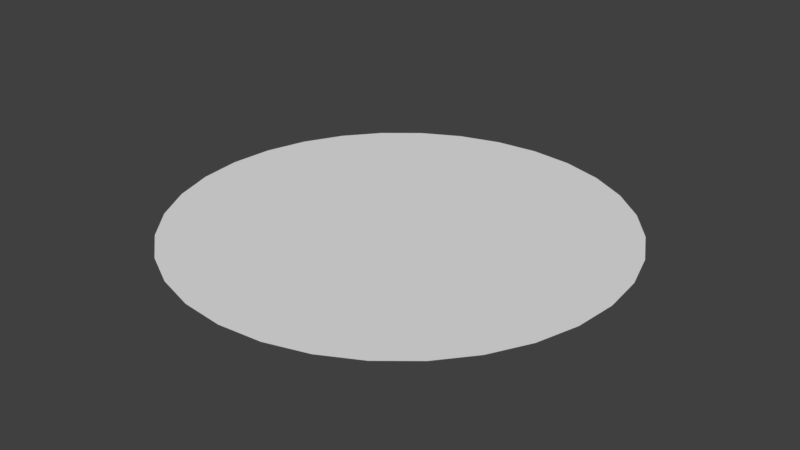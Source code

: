 # Source: circle128.blend  (saved by Blender 2.77.0; exported with 4.5.12 LTS)
import bpy
from mathutils import Matrix  # noqa: F401  (used for matrix-valued properties, if any)

bpy.ops.wm.read_factory_settings(use_empty=True)
scene = bpy.context.scene
scene.name = 'Scene'

# ---- collections
col_collection_1 = bpy.data.collections.new('Collection 1'); scene.collection.children.link(col_collection_1)

# ---- world
world_world = bpy.data.worlds.new('World'); scene.world = world_world
world_world.color = (0.05088, 0.05088, 0.05088)
world_world.use_sun_shadow = False
world_world.sun_shadow_jitter_overblur = 0.0
world_world.cycles.sampling_method = 'MANUAL'

# ---- meshes
me_circle = bpy.data.meshes.new('Circle')
me_circle.from_pydata([(0.0, 1.0, 0.0), (-0.1951, 0.9808, 0.0), (-0.3827, 0.9239, 0.0), (-0.5556, 0.8315, 0.0), (-0.7071, 0.7071, 0.0), (-0.8315, 0.5556, 0.0), (-0.9239, 0.3827, 0.0), (-0.9808, 0.1951, 0.0), (-1.0, 7.55e-08, 0.0), (-0.9808, -0.1951, 0.0), (-0.9239, -0.3827, 0.0), (-0.8315, -0.5556, 0.0), (-0.7071, -0.7071, 0.0), (-0.5556, -0.8315, 0.0), (-0.3827, -0.9239, 0.0), (-0.1951, -0.9808, 0.0), (3.258e-07, -1.0, 0.0), (0.1951, -0.9808, 0.0), (0.3827, -0.9239, 0.0), (0.5556, -0.8315, 0.0), (0.7071, -0.7071, 0.0), (0.8315, -0.5556, 0.0), (0.9239, -0.3827, 0.0), (0.9808, -0.1951, 0.0), (1.0, 9.656e-07, 0.0), (0.9808, 0.1951, 0.0), (0.9239, 0.3827, 0.0), (0.8315, 0.5556, 0.0), (0.7071, 0.7071, 0.0), (0.5556, 0.8315, 0.0), (0.3827, 0.9239, 0.0), (0.1951, 0.9808, 0.0), (-0.09755, 0.9904, 0.0), (-0.2889, 0.9523, 0.0), (-0.4691, 0.8777, 0.0), (-0.6313, 0.7693, 0.0), (-0.7693, 0.6313, 0.0), (-0.8777, 0.4691, 0.0), (-0.9523, 0.2889, 0.0), (-0.9904, 0.09755, 0.0), (-0.9904, -0.09755, 0.0), (-0.9523, -0.2889, 0.0), (-0.8777, -0.4691, 0.0), (-0.7693, -0.6313, 0.0), (-0.6313, -0.7693, 0.0), (-0.4691, -0.8777, 0.0), (-0.2889, -0.9523, 0.0), (-0.09754, -0.9904, 0.0), (0.09755, -0.9904, 0.0), (0.2889, -0.9523, 0.0), (0.4691, -0.8777, 0.0), (0.6313, -0.7693, 0.0), (0.7693, -0.6313, 0.0), (0.8777, -0.4691, 0.0), (0.9523, -0.2889, 0.0), (0.9904, -0.09754, 0.0), (0.9904, 0.09755, 0.0), (0.9523, 0.2889, 0.0), (0.8777, 0.4691, 0.0), (0.7693, 0.6313, 0.0), (0.6313, 0.7693, 0.0), (0.4691, 0.8777, 0.0), (0.2889, 0.9523, 0.0), (0.09754, 0.9904, 0.0), (-0.04877, 0.9952, 0.0), (-0.242, 0.9666, 0.0), (-0.4259, 0.9008, 0.0), (-0.5935, 0.8004, 0.0), (-0.7382, 0.6692, 0.0), (-0.8546, 0.5123, 0.0), (-0.9381, 0.3358, 0.0), (-0.9856, 0.1463, 0.0), (-0.9952, -0.04877, 0.0), (-0.9666, -0.242, 0.0), (-0.9008, -0.4259, 0.0), (-0.8004, -0.5935, 0.0), (-0.6692, -0.7382, 0.0), (-0.5123, -0.8546, 0.0), (-0.3358, -0.9381, 0.0), (-0.1463, -0.9856, 0.0), (0.04877, -0.9952, 0.0), (0.242, -0.9666, 0.0), (0.4259, -0.9008, 0.0), (0.5935, -0.8004, 0.0), (0.7382, -0.6692, 0.0), (0.8546, -0.5123, 0.0), (0.9381, -0.3358, 0.0), (0.9856, -0.1463, 0.0), (0.9952, 0.04877, 0.0), (0.9666, 0.242, 0.0), (0.9008, 0.4259, 0.0), (0.8004, 0.5935, 0.0), (0.6692, 0.7382, 0.0), (0.5123, 0.8546, 0.0), (0.3358, 0.9381, 0.0), (0.1463, 0.9856, 0.0), (-0.1463, 0.9856, 0.0), (-0.3358, 0.9381, 0.0), (-0.5123, 0.8546, 0.0), (-0.6692, 0.7382, 0.0), (-0.8004, 0.5935, 0.0), (-0.9008, 0.4259, 0.0), (-0.9666, 0.242, 0.0), (-0.9952, 0.04877, 0.0), (-0.9856, -0.1463, 0.0), (-0.9381, -0.3358, 0.0), (-0.8546, -0.5123, 0.0), (-0.7382, -0.6692, 0.0), (-0.5935, -0.8004, 0.0), (-0.4259, -0.9008, 0.0), (-0.242, -0.9666, 0.0), (-0.04877, -0.9952, 0.0), (0.1463, -0.9856, 0.0), (0.3358, -0.9381, 0.0), (0.5123, -0.8546, 0.0), (0.6692, -0.7382, 0.0), (0.8004, -0.5935, 0.0), (0.9008, -0.4259, 0.0), (0.9666, -0.242, 0.0), (0.9952, -0.04877, 0.0), (0.9856, 0.1463, 0.0), (0.9381, 0.3358, 0.0), (0.8546, 0.5123, 0.0), (0.7382, 0.6692, 0.0), (0.5935, 0.8004, 0.0), (0.4259, 0.9008, 0.0), (0.242, 0.9666, 0.0), (0.04877, 0.9952, 0.0), (-8.6e-08, 2.98e-07, 0.0), (-8.941e-08, 2.98e-07, 0.0), (-8.941e-08, 2.98e-07, 0.0), (-5.96e-08, 2.98e-07, 0.0), (-5.96e-08, 2.98e-07, 0.0), (-5.96e-08, 2.98e-07, 0.0), (-5.96e-08, 3.278e-07, 0.0), (-5.96e-08, 3.129e-07, 0.0), (-5.96e-08, 3.199e-07, 0.0), (-5.96e-08, 3.129e-07, 0.0), (-5.96e-08, 3.278e-07, 0.0), (-5.96e-08, 2.98e-07, 0.0), (-5.96e-08, 2.98e-07, 0.0), (-5.96e-08, 2.98e-07, 0.0), (-8.941e-08, 2.98e-07, 0.0), (-8.941e-08, 2.98e-07, 0.0), (-8.6e-08, 3.576e-07, 0.0), (-8.941e-08, 2.98e-07, 0.0), (-8.941e-08, 2.98e-07, 0.0), (-5.96e-08, 2.98e-07, 0.0), (-5.96e-08, 2.98e-07, 0.0), (-5.96e-08, 2.98e-07, 0.0), (-5.96e-08, 3.278e-07, 0.0), (-5.96e-08, 3.129e-07, 0.0), (-1.192e-07, 3.199e-07, 0.0), (-5.96e-08, 3.129e-07, 0.0), (-5.96e-08, 3.278e-07, 0.0), (-5.96e-08, 2.98e-07, 0.0), (-5.96e-08, 2.98e-07, 0.0), (-5.96e-08, 2.98e-07, 0.0), (-8.941e-08, 2.98e-07, 0.0), (-8.941e-08, 2.98e-07, 0.0), (-8.941e-08, 2.98e-07, 0.0), (-8.941e-08, 2.98e-07, 0.0), (-8.941e-08, 2.98e-07, 0.0), (-5.96e-08, 2.98e-07, 0.0), (-5.96e-08, 2.98e-07, 0.0), (-5.96e-08, 3.278e-07, 0.0), (-5.96e-08, 3.278e-07, 0.0), (-5.96e-08, 3.204e-07, 0.0), (-5.96e-08, 3.204e-07, 0.0), (-5.96e-08, 3.278e-07, 0.0), (-5.96e-08, 3.278e-07, 0.0), (-5.96e-08, 2.98e-07, 0.0), (-5.96e-08, 2.98e-07, 0.0), (-8.941e-08, 2.98e-07, 0.0), (-8.941e-08, 2.98e-07, 0.0), (-8.941e-08, 2.98e-07, 0.0), (-8.941e-08, 2.98e-07, 0.0), (-8.941e-08, 2.98e-07, 0.0), (-8.941e-08, 2.98e-07, 0.0), (-5.96e-08, 2.98e-07, 0.0), (-5.96e-08, 2.98e-07, 0.0), (-5.96e-08, 3.278e-07, 0.0), (-5.96e-08, 3.278e-07, 0.0), (-5.96e-08, 3.204e-07, 0.0), (-5.96e-08, 3.204e-07, 0.0), (-5.96e-08, 3.278e-07, 0.0), (-5.96e-08, 3.278e-07, 0.0), (-5.96e-08, 2.98e-07, 0.0), (-5.96e-08, 2.98e-07, 0.0), (-8.941e-08, 2.98e-07, 0.0), (-8.941e-08, 2.98e-07, 0.0), (-8.941e-08, 2.98e-07, 0.0), (-8.568e-08, 2.98e-07, 0.0), (-8.941e-08, 2.98e-07, 0.0), (-8.941e-08, 2.98e-07, 0.0), (-5.96e-08, 2.98e-07, 0.0), (-5.96e-08, 2.98e-07, 0.0), (-5.96e-08, 2.98e-07, 0.0), (-5.96e-08, 3.278e-07, 0.0), (-5.96e-08, 3.129e-07, 0.0), (-5.96e-08, 3.204e-07, 0.0), (-5.96e-08, 3.129e-07, 0.0), (-5.96e-08, 3.278e-07, 0.0), (-5.96e-08, 2.98e-07, 0.0), (-5.96e-08, 2.98e-07, 0.0), (-5.96e-08, 2.98e-07, 0.0), (-8.941e-08, 2.98e-07, 0.0), (-8.941e-08, 2.98e-07, 0.0), (-8.568e-08, 2.98e-07, 0.0), (-8.941e-08, 2.98e-07, 0.0), (-8.941e-08, 2.98e-07, 0.0), (-5.96e-08, 2.98e-07, 0.0), (-5.96e-08, 2.98e-07, 0.0), (-5.96e-08, 2.98e-07, 0.0), (-5.96e-08, 3.278e-07, 0.0), (-5.96e-08, 3.129e-07, 0.0), (-5.96e-08, 3.204e-07, 0.0), (-5.96e-08, 3.129e-07, 0.0), (-5.96e-08, 3.278e-07, 0.0), (-5.96e-08, 2.98e-07, 0.0), (-5.96e-08, 2.98e-07, 0.0), (-5.96e-08, 2.98e-07, 0.0), (-8.941e-08, 2.98e-07, 0.0), (-8.941e-08, 2.98e-07, 0.0), (-8.941e-08, 2.98e-07, 0.0), (-8.941e-08, 2.98e-07, 0.0), (-5.96e-08, 2.98e-07, 0.0), (-5.96e-08, 2.98e-07, 0.0), (-5.96e-08, 2.98e-07, 0.0), (-5.96e-08, 3.278e-07, 0.0), (-5.96e-08, 3.129e-07, 0.0), (-5.96e-08, 3.204e-07, 0.0), (-5.96e-08, 3.129e-07, 0.0), (-5.96e-08, 3.278e-07, 0.0), (-5.96e-08, 2.98e-07, 0.0), (-5.96e-08, 2.98e-07, 0.0), (-5.96e-08, 2.98e-07, 0.0), (-8.941e-08, 2.98e-07, 0.0), (-8.941e-08, 2.98e-07, 0.0), (-8.568e-08, 2.98e-07, 0.0), (-8.941e-08, 2.98e-07, 0.0), (-8.941e-08, 2.98e-07, 0.0), (-5.96e-08, 2.98e-07, 0.0), (-5.96e-08, 2.98e-07, 0.0), (-5.96e-08, 2.98e-07, 0.0), (-5.96e-08, 3.278e-07, 0.0), (-5.96e-08, 3.129e-07, 0.0), (-5.96e-08, 3.204e-07, 0.0), (-5.96e-08, 3.129e-07, 0.0), (-5.96e-08, 3.278e-07, 0.0), (-5.96e-08, 2.98e-07, 0.0), (-5.96e-08, 2.98e-07, 0.0), (-5.96e-08, 2.98e-07, 0.0), (-8.941e-08, 2.98e-07, 0.0), (-8.941e-08, 2.98e-07, 0.0), (-8.568e-08, 2.98e-07, 0.0)], [], [(39, 71, 199, 167), (84, 20, 148, 212), (28, 123, 251, 156), (40, 72, 200, 168), (85, 21, 149, 213), (29, 124, 252, 157), (41, 73, 201, 169), (86, 22, 150, 214), (30, 125, 253, 158), (42, 74, 202, 170), (87, 23, 151, 215), (31, 126, 254, 159), (43, 75, 203, 171), (88, 24, 152, 216), (0, 127, 255, 128), (44, 76, 204, 172), (89, 25, 153, 217), (45, 77, 205, 173), (90, 26, 154, 218), (46, 78, 206, 174), (91, 27, 155, 219), (47, 79, 207, 175), (92, 28, 156, 220), (48, 80, 208, 176), (93, 29, 157, 221), (49, 81, 209, 177), (94, 30, 158, 222), (50, 82, 210, 178), (95, 31, 159, 223), (51, 83, 211, 179), (96, 32, 160, 224), (52, 84, 212, 180), (97, 33, 161, 225), (53, 85, 213, 181), (98, 34, 162, 226), (54, 86, 214, 182), (99, 35, 163, 227), (55, 87, 215, 183), (100, 36, 164, 228), (56, 88, 216, 184), (101, 37, 165, 229), (57, 89, 217, 185), (102, 38, 166, 230), (58, 90, 218, 186), (103, 39, 167, 231), (59, 91, 219, 187), (104, 40, 168, 232), (60, 92, 220, 188), (105, 41, 169, 233), (61, 93, 221, 189), (106, 42, 170, 234), (62, 94, 222, 190), (107, 43, 171, 235), (63, 95, 223, 191), (108, 44, 172, 236), (1, 96, 224, 129), (109, 45, 173, 237), (2, 97, 225, 130), (110, 46, 174, 238), (3, 98, 226, 131), (111, 47, 175, 239), (4, 99, 227, 132), (112, 48, 176, 240), (5, 100, 228, 133), (113, 49, 177, 241), (6, 101, 229, 134), (114, 50, 178, 242), (7, 102, 230, 135), (115, 51, 179, 243), (64, 0, 128, 192), (8, 103, 231, 136), (116, 52, 180, 244), (65, 1, 129, 193), (9, 104, 232, 137), (117, 53, 181, 245), (66, 2, 130, 194), (10, 105, 233, 138), (118, 54, 182, 246), (67, 3, 131, 195), (11, 106, 234, 139), (119, 55, 183, 247), (68, 4, 132, 196), (12, 107, 235, 140), (120, 56, 184, 248), (69, 5, 133, 197), (13, 108, 236, 141), (121, 57, 185, 249), (70, 6, 134, 198), (14, 109, 237, 142), (122, 58, 186, 250), (71, 7, 135, 199), (15, 110, 238, 143), (123, 59, 187, 251), (72, 8, 136, 200), (16, 111, 239, 144), (124, 60, 188, 252), (73, 9, 137, 201), (17, 112, 240, 145), (125, 61, 189, 253), (74, 10, 138, 202), (18, 113, 241, 146), (126, 62, 190, 254), (75, 11, 139, 203), (19, 114, 242, 147), (127, 63, 191, 255), (76, 12, 140, 204), (20, 115, 243, 148), (32, 64, 192, 160), (77, 13, 141, 205), (21, 116, 244, 149), (33, 65, 193, 161), (78, 14, 142, 206), (22, 117, 245, 150), (34, 66, 194, 162), (79, 15, 143, 207), (23, 118, 246, 151), (35, 67, 195, 163), (80, 16, 144, 208), (24, 119, 247, 152), (36, 68, 196, 164), (81, 17, 145, 209), (25, 120, 248, 153), (37, 69, 197, 165), (82, 18, 146, 210), (26, 121, 249, 154), (38, 70, 198, 166), (83, 19, 147, 211), (27, 122, 250, 155)])
me_circle.use_remesh_preserve_volume = False
me_circle.use_remesh_preserve_attributes = False
me_circle.use_mirror_vertex_groups = False
me_circle.update()

# ---- objects
ob_circle = bpy.data.objects.new('Circle', me_circle)

# ---- transforms, parenting, visibility, modifiers, constraints
ob_circle.location = (0.0, 0.0, 0.0)
ob_circle.lineart.crease_threshold = 0.0

# ---- collection membership
col_collection_1.objects.link(ob_circle)

# ---- scene / render settings (as saved in the file)
scene.frame_start = 1; scene.frame_end = 250; scene.frame_set(1)
scene.render.engine = 'BLENDER_EEVEE_NEXT'
scene.render.resolution_percentage = 50
scene.render.dither_intensity = 0.0
scene.cycles.use_denoising = False
scene.cycles.samples = 128
scene.cycles.sampling_pattern = 'TABULATED_SOBOL'
scene.cycles.light_sampling_threshold = 0.0
scene.cycles.use_adaptive_sampling = False
scene.cycles.use_light_tree = False
scene.cycles.blur_glossy = 0.0
scene.cycles.sample_clamp_indirect = 0.0
scene.view_settings.view_transform = 'Standard'
bpy.context.view_layer.update()

# ---- added for rendering (the .blend has no active camera and no usable light): camera, sun
cam_auto = bpy.data.cameras.new('AutoCamera')
cam_auto.lens = 50.0
cam_auto.sensor_width = 36.0
cam_auto.clip_end = 1000.0
ob_auto_camera = bpy.data.objects.new('AutoCamera', cam_auto)
scene.collection.objects.link(ob_auto_camera)
ob_auto_camera.location = (2.61693, -3.14032, 2.09354)
ob_auto_camera.rotation_euler = (1.09748, -7.21219e-08, 0.694738)
scene.camera = ob_auto_camera
light_auto_sun = bpy.data.lights.new('AutoSun', 'SUN')
light_auto_sun.energy = 3.0
light_auto_sun.angle = 0.0523599
ob_auto_sun = bpy.data.objects.new('AutoSun', light_auto_sun)
scene.collection.objects.link(ob_auto_sun)
ob_auto_sun.rotation_euler = (0.872665, 0.174533, 0.523599)
bpy.context.view_layer.update()
